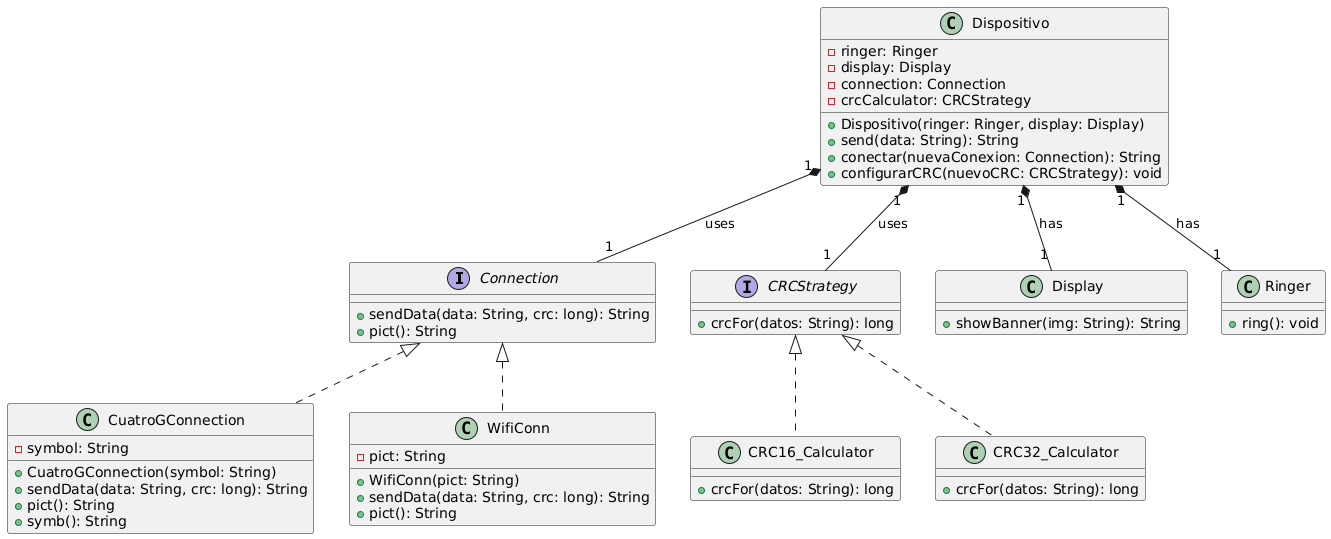

The diagram above was rendered by PlantUML. Its source (embedded in the PNG):
@startuml
interface Connection {
    +sendData(data: String, crc: long): String
    +pict(): String
}

interface CRCStrategy {
    +crcFor(datos: String): long
}

class CRC16_Calculator implements CRCStrategy {
    +crcFor(datos: String): long
}

class CRC32_Calculator implements CRCStrategy {
    +crcFor(datos: String): long
}

class CuatroGConnection implements Connection {
    -symbol: String
    +CuatroGConnection(symbol: String)
    +sendData(data: String, crc: long): String
    +pict(): String
    +symb(): String
}

class WifiConn implements Connection {
    -pict: String
    +WifiConn(pict: String)
    +sendData(data: String, crc: long): String
    +pict(): String
}

class Display {
    +showBanner(img: String): String
}

class Ringer {
    +ring(): void
}

class Dispositivo {
    -ringer: Ringer
    -display: Display
    -connection: Connection
    -crcCalculator: CRCStrategy
    +Dispositivo(ringer: Ringer, display: Display)
    +send(data: String): String
    +conectar(nuevaConexion: Connection): String
    +configurarCRC(nuevoCRC: CRCStrategy): void
}

Dispositivo "1" *-- "1" Ringer : has
Dispositivo "1" *-- "1" Display : has
Dispositivo "1" *-- "1" Connection : uses
Dispositivo "1" *-- "1" CRCStrategy : uses
@enduml